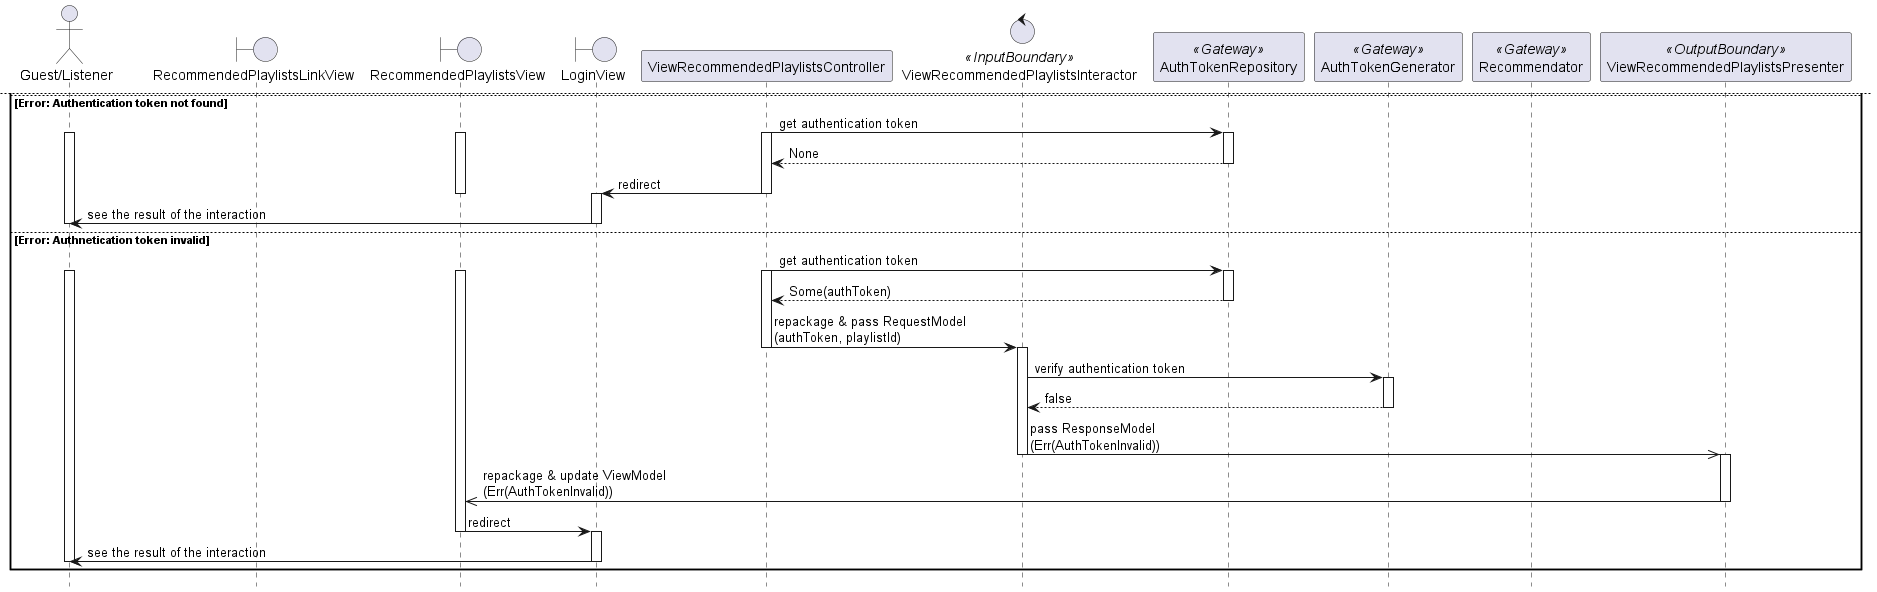

The diagram above was rendered by PlantUML. Its source (embedded in the PNG):
@startuml

hide footbox
skinparam BackgroundColor transparent

actor "Guest/Listener"
boundary RecommendedPlaylistsLinkView
boundary RecommendedPlaylistsView
boundary LoginView
participant ViewRecommendedPlaylistsController
control ViewRecommendedPlaylistsInteractor <<InputBoundary>>
participant AuthTokenRepository <<Gateway>>
participant AuthTokenGenerator <<Gateway>>
participant Recommendator <<Gateway>>
participant ViewRecommendedPlaylistsPresenter <<OutputBoundary>>

"Guest/Listener" -> RecommendedPlaylistsLinkView: click on navigatable element
activate "Guest/Listener"
activate RecommendedPlaylistsLinkView

RecommendedPlaylistsLinkView -> RecommendedPlaylistsView: redirect
deactivate RecommendedPlaylistsLinkView
activate RecommendedPlaylistsView

RecommendedPlaylistsView -> ViewRecommendedPlaylistsController: pass RequestObject\n(paginationRequest)
activate ViewRecommendedPlaylistsController

alt OK
    ViewRecommendedPlaylistsController -> AuthTokenRepository: get authentication token
    activate AuthTokenRepository
    return Some(authToken)
    deactivate AuthTokenRepository

    ViewRecommendedPlaylistsController -> ViewRecommendedPlaylistsInteractor: repackage & pass RequestModel\n(authToken, paginationRequest)
    deactivate ViewRecommendedPlaylistsController
    activate ViewRecommendedPlaylistsInteractor

    ViewRecommendedPlaylistsInteractor -> AuthTokenGenerator: verify authentication token
    activate AuthTokenGenerator
    ViewRecommendedPlaylistsInteractor <- AuthTokenGenerator: true

    ViewRecommendedPlaylistsInteractor -> AuthTokenGenerator: get Listener ID from authentication token\n(authToken)
    ViewRecommendedPlaylistsInteractor <- AuthTokenGenerator: listenerId
    deactivate AuthTokenGenerator

    ViewRecommendedPlaylistsInteractor -> Recommendator: show recommended Playlists for Listener\n(listenerId, paginationRequest)
    activate Recommendator
    return playlists
    deactivate Recommendator

    ViewRecommendedPlaylistsInteractor ->> ViewRecommendedPlaylistsPresenter: pass ResponseModel\n(playlists)
    deactivate ViewRecommendedPlaylistsInteractor
    activate ViewRecommendedPlaylistsPresenter

    ViewRecommendedPlaylistsPresenter ->> RecommendedPlaylistsView: repackage & upate ViewModel\n(playlists)
    deactivate ViewRecommendedPlaylistsPresenter

    RecommendedPlaylistsView -> "Guest/Listener": see the result of the interaction
    deactivate RecommendedPlaylistsView
    deactivate "Guest/Listener"

    newpage

else Error: Authentication token not found
    ViewRecommendedPlaylistsController -> AuthTokenRepository: get authentication token
    activate ViewRecommendedPlaylistsController
    activate "Guest/Listener"
    activate RecommendedPlaylistsView
    activate AuthTokenRepository
    return None
    deactivate AuthTokenRepository

    ViewRecommendedPlaylistsController -> LoginView: redirect
    deactivate RecommendedPlaylistsView
    deactivate ViewRecommendedPlaylistsController
    activate LoginView

    LoginView -> "Guest/Listener": see the result of the interaction
    deactivate LoginView
    deactivate "Guest/Listener"

else Error: Authnetication token invalid
    ViewRecommendedPlaylistsController -> AuthTokenRepository: get authentication token
    activate ViewRecommendedPlaylistsController
    activate "Guest/Listener"
    activate RecommendedPlaylistsView
    activate AuthTokenRepository
    return Some(authToken)
    deactivate AuthTokenRepository

    ViewRecommendedPlaylistsController -> ViewRecommendedPlaylistsInteractor: repackage & pass RequestModel\n(authToken, playlistId)
    deactivate ViewRecommendedPlaylistsController
    activate ViewRecommendedPlaylistsInteractor

    ViewRecommendedPlaylistsInteractor -> AuthTokenGenerator: verify authentication token
    activate AuthTokenGenerator
    return false
    deactivate AuthTokenGenerator

    ViewRecommendedPlaylistsInteractor ->> ViewRecommendedPlaylistsPresenter: pass ResponseModel\n(Err(AuthTokenInvalid))
    deactivate ViewRecommendedPlaylistsInteractor
    activate ViewRecommendedPlaylistsPresenter

    ViewRecommendedPlaylistsPresenter ->> RecommendedPlaylistsView: repackage & update ViewModel\n(Err(AuthTokenInvalid))
    deactivate ViewRecommendedPlaylistsPresenter

    RecommendedPlaylistsView -> LoginView: redirect
    deactivate RecommendedPlaylistsView
    activate LoginView

    LoginView -> "Guest/Listener": see the result of the interaction
    deactivate LoginView
    deactivate "Guest/Listener"

end

@enduml